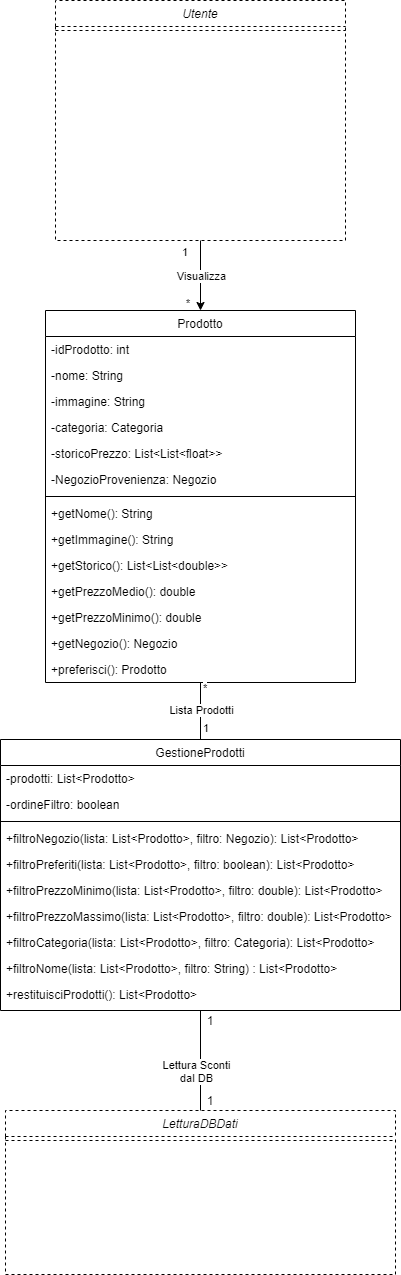

The diagram above was exported from draw.io. Its source (the exported page's mxGraphModel, read from the mxfile embedded in the PNG):
<mxGraphModel dx="2879" dy="1783" grid="1" gridSize="10" guides="1" tooltips="1" connect="1" arrows="1" fold="1" page="1" pageScale="1" pageWidth="1169" pageHeight="827" math="0" shadow="0">
  <root>
    <mxCell id="0" />
    <mxCell id="1" parent="0" />
    <mxCell id="HG3mYx-gKlURyib71wjE-33" value="Prodotto" style="swimlane;fontStyle=0;align=center;verticalAlign=top;childLayout=stackLayout;horizontal=1;startSize=26;horizontalStack=0;resizeParent=1;resizeLast=0;collapsible=1;marginBottom=0;rounded=0;shadow=0;strokeWidth=1;" parent="1" vertex="1">
      <mxGeometry x="-1245" y="-310" width="310" height="372" as="geometry">
        <mxRectangle x="-1070" y="-380" width="170" height="26" as="alternateBounds" />
      </mxGeometry>
    </mxCell>
    <mxCell id="HG3mYx-gKlURyib71wjE-34" value="-idProdotto: int" style="text;align=left;verticalAlign=top;spacingLeft=4;spacingRight=4;overflow=hidden;rotatable=0;points=[[0,0.5],[1,0.5]];portConstraint=eastwest;" parent="HG3mYx-gKlURyib71wjE-33" vertex="1">
      <mxGeometry y="26" width="310" height="26" as="geometry" />
    </mxCell>
    <mxCell id="_ouPSbJb7PHcQ5WB_q2x-1" value="-nome: String" style="text;align=left;verticalAlign=top;spacingLeft=4;spacingRight=4;overflow=hidden;rotatable=0;points=[[0,0.5],[1,0.5]];portConstraint=eastwest;" parent="HG3mYx-gKlURyib71wjE-33" vertex="1">
      <mxGeometry y="52" width="310" height="26" as="geometry" />
    </mxCell>
    <mxCell id="HG3mYx-gKlURyib71wjE-35" value="-immagine: String" style="text;align=left;verticalAlign=top;spacingLeft=4;spacingRight=4;overflow=hidden;rotatable=0;points=[[0,0.5],[1,0.5]];portConstraint=eastwest;" parent="HG3mYx-gKlURyib71wjE-33" vertex="1">
      <mxGeometry y="78" width="310" height="26" as="geometry" />
    </mxCell>
    <mxCell id="HG3mYx-gKlURyib71wjE-36" value="-categoria: Categoria" style="text;align=left;verticalAlign=top;spacingLeft=4;spacingRight=4;overflow=hidden;rotatable=0;points=[[0,0.5],[1,0.5]];portConstraint=eastwest;" parent="HG3mYx-gKlURyib71wjE-33" vertex="1">
      <mxGeometry y="104" width="310" height="26" as="geometry" />
    </mxCell>
    <mxCell id="HG3mYx-gKlURyib71wjE-37" value="-storicoPrezzo: List&lt;List&lt;float&gt;&gt;" style="text;align=left;verticalAlign=top;spacingLeft=4;spacingRight=4;overflow=hidden;rotatable=0;points=[[0,0.5],[1,0.5]];portConstraint=eastwest;" parent="HG3mYx-gKlURyib71wjE-33" vertex="1">
      <mxGeometry y="130" width="310" height="26" as="geometry" />
    </mxCell>
    <mxCell id="DOTSC489dT9wgfNxcdGV-2" value="-NegozioProvenienza: Negozio" style="text;align=left;verticalAlign=top;spacingLeft=4;spacingRight=4;overflow=hidden;rotatable=0;points=[[0,0.5],[1,0.5]];portConstraint=eastwest;" vertex="1" parent="HG3mYx-gKlURyib71wjE-33">
      <mxGeometry y="156" width="310" height="26" as="geometry" />
    </mxCell>
    <mxCell id="HG3mYx-gKlURyib71wjE-38" value="" style="line;html=1;strokeWidth=1;align=left;verticalAlign=middle;spacingTop=-1;spacingLeft=3;spacingRight=3;rotatable=0;labelPosition=right;points=[];portConstraint=eastwest;" parent="HG3mYx-gKlURyib71wjE-33" vertex="1">
      <mxGeometry y="182" width="310" height="8" as="geometry" />
    </mxCell>
    <mxCell id="HG3mYx-gKlURyib71wjE-39" value="+getNome(): String" style="text;align=left;verticalAlign=top;spacingLeft=4;spacingRight=4;overflow=hidden;rotatable=0;points=[[0,0.5],[1,0.5]];portConstraint=eastwest;" parent="HG3mYx-gKlURyib71wjE-33" vertex="1">
      <mxGeometry y="190" width="310" height="26" as="geometry" />
    </mxCell>
    <mxCell id="HG3mYx-gKlURyib71wjE-40" value="+getImmagine(): String" style="text;align=left;verticalAlign=top;spacingLeft=4;spacingRight=4;overflow=hidden;rotatable=0;points=[[0,0.5],[1,0.5]];portConstraint=eastwest;" parent="HG3mYx-gKlURyib71wjE-33" vertex="1">
      <mxGeometry y="216" width="310" height="26" as="geometry" />
    </mxCell>
    <mxCell id="HG3mYx-gKlURyib71wjE-41" value="+getStorico(): List&lt;List&lt;double&gt;&gt;" style="text;align=left;verticalAlign=top;spacingLeft=4;spacingRight=4;overflow=hidden;rotatable=0;points=[[0,0.5],[1,0.5]];portConstraint=eastwest;" parent="HG3mYx-gKlURyib71wjE-33" vertex="1">
      <mxGeometry y="242" width="310" height="26" as="geometry" />
    </mxCell>
    <mxCell id="HG3mYx-gKlURyib71wjE-42" value="+getPrezzoMedio(): double" style="text;align=left;verticalAlign=top;spacingLeft=4;spacingRight=4;overflow=hidden;rotatable=0;points=[[0,0.5],[1,0.5]];portConstraint=eastwest;" parent="HG3mYx-gKlURyib71wjE-33" vertex="1">
      <mxGeometry y="268" width="310" height="26" as="geometry" />
    </mxCell>
    <mxCell id="HG3mYx-gKlURyib71wjE-43" value="+getPrezzoMinimo(): double" style="text;align=left;verticalAlign=top;spacingLeft=4;spacingRight=4;overflow=hidden;rotatable=0;points=[[0,0.5],[1,0.5]];portConstraint=eastwest;" parent="HG3mYx-gKlURyib71wjE-33" vertex="1">
      <mxGeometry y="294" width="310" height="26" as="geometry" />
    </mxCell>
    <mxCell id="DOTSC489dT9wgfNxcdGV-1" value="+getNegozio(): Negozio" style="text;align=left;verticalAlign=top;spacingLeft=4;spacingRight=4;overflow=hidden;rotatable=0;points=[[0,0.5],[1,0.5]];portConstraint=eastwest;" vertex="1" parent="HG3mYx-gKlURyib71wjE-33">
      <mxGeometry y="320" width="310" height="26" as="geometry" />
    </mxCell>
    <mxCell id="HG3mYx-gKlURyib71wjE-44" value="+preferisci(): Prodotto" style="text;align=left;verticalAlign=top;spacingLeft=4;spacingRight=4;overflow=hidden;rotatable=0;points=[[0,0.5],[1,0.5]];portConstraint=eastwest;" parent="HG3mYx-gKlURyib71wjE-33" vertex="1">
      <mxGeometry y="346" width="310" height="26" as="geometry" />
    </mxCell>
    <mxCell id="HG3mYx-gKlURyib71wjE-70" style="edgeStyle=orthogonalEdgeStyle;rounded=0;orthogonalLoop=1;jettySize=auto;html=1;exitX=0.5;exitY=0;exitDx=0;exitDy=0;entryX=0.5;entryY=1;entryDx=0;entryDy=0;endArrow=none;endFill=0;startArrow=none;startFill=0;" parent="1" source="HG3mYx-gKlURyib71wjE-71" target="HG3mYx-gKlURyib71wjE-33" edge="1">
      <mxGeometry relative="1" as="geometry" />
    </mxCell>
    <mxCell id="HG3mYx-gKlURyib71wjE-71" value="GestioneProdotti" style="swimlane;fontStyle=0;align=center;verticalAlign=top;childLayout=stackLayout;horizontal=1;startSize=26;horizontalStack=0;resizeParent=1;resizeLast=0;collapsible=1;marginBottom=0;rounded=0;shadow=0;strokeWidth=1;" parent="1" vertex="1">
      <mxGeometry x="-1290" y="119" width="400" height="271" as="geometry">
        <mxRectangle x="-1290" y="119" width="170" height="26" as="alternateBounds" />
      </mxGeometry>
    </mxCell>
    <mxCell id="HG3mYx-gKlURyib71wjE-72" value="-prodotti: List&lt;Prodotto&gt;" style="text;align=left;verticalAlign=top;spacingLeft=4;spacingRight=4;overflow=hidden;rotatable=0;points=[[0,0.5],[1,0.5]];portConstraint=eastwest;" parent="HG3mYx-gKlURyib71wjE-71" vertex="1">
      <mxGeometry y="26" width="400" height="26" as="geometry" />
    </mxCell>
    <mxCell id="HG3mYx-gKlURyib71wjE-73" value="-ordineFiltro: boolean" style="text;align=left;verticalAlign=top;spacingLeft=4;spacingRight=4;overflow=hidden;rotatable=0;points=[[0,0.5],[1,0.5]];portConstraint=eastwest;" parent="HG3mYx-gKlURyib71wjE-71" vertex="1">
      <mxGeometry y="52" width="400" height="26" as="geometry" />
    </mxCell>
    <mxCell id="HG3mYx-gKlURyib71wjE-74" value="" style="line;html=1;strokeWidth=1;align=left;verticalAlign=middle;spacingTop=-1;spacingLeft=3;spacingRight=3;rotatable=0;labelPosition=right;points=[];portConstraint=eastwest;" parent="HG3mYx-gKlURyib71wjE-71" vertex="1">
      <mxGeometry y="78" width="400" height="8" as="geometry" />
    </mxCell>
    <mxCell id="HG3mYx-gKlURyib71wjE-75" value="+filtroNegozio(lista: List&lt;Prodotto&gt;, filtro: Negozio): List&lt;Prodotto&gt;" style="text;align=left;verticalAlign=top;spacingLeft=4;spacingRight=4;overflow=hidden;rotatable=0;points=[[0,0.5],[1,0.5]];portConstraint=eastwest;" parent="HG3mYx-gKlURyib71wjE-71" vertex="1">
      <mxGeometry y="86" width="400" height="26" as="geometry" />
    </mxCell>
    <mxCell id="HG3mYx-gKlURyib71wjE-76" value="+filtroPreferiti(lista: List&lt;Prodotto&gt;, filtro: boolean): List&lt;Prodotto&gt;" style="text;align=left;verticalAlign=top;spacingLeft=4;spacingRight=4;overflow=hidden;rotatable=0;points=[[0,0.5],[1,0.5]];portConstraint=eastwest;" parent="HG3mYx-gKlURyib71wjE-71" vertex="1">
      <mxGeometry y="112" width="400" height="26" as="geometry" />
    </mxCell>
    <mxCell id="HG3mYx-gKlURyib71wjE-77" value="+filtroPrezzoMinimo(lista: List&lt;Prodotto&gt;, filtro: double): List&lt;Prodotto&gt;" style="text;align=left;verticalAlign=top;spacingLeft=4;spacingRight=4;overflow=hidden;rotatable=0;points=[[0,0.5],[1,0.5]];portConstraint=eastwest;" parent="HG3mYx-gKlURyib71wjE-71" vertex="1">
      <mxGeometry y="138" width="400" height="26" as="geometry" />
    </mxCell>
    <mxCell id="HG3mYx-gKlURyib71wjE-78" value="+filtroPrezzoMassimo(lista: List&lt;Prodotto&gt;, filtro: double): List&lt;Prodotto&gt;" style="text;align=left;verticalAlign=top;spacingLeft=4;spacingRight=4;overflow=hidden;rotatable=0;points=[[0,0.5],[1,0.5]];portConstraint=eastwest;" parent="HG3mYx-gKlURyib71wjE-71" vertex="1">
      <mxGeometry y="164" width="400" height="26" as="geometry" />
    </mxCell>
    <mxCell id="HG3mYx-gKlURyib71wjE-79" value="+filtroCategoria(lista: List&lt;Prodotto&gt;, filtro: Categoria): List&lt;Prodotto&gt;" style="text;align=left;verticalAlign=top;spacingLeft=4;spacingRight=4;overflow=hidden;rotatable=0;points=[[0,0.5],[1,0.5]];portConstraint=eastwest;" parent="HG3mYx-gKlURyib71wjE-71" vertex="1">
      <mxGeometry y="190" width="400" height="26" as="geometry" />
    </mxCell>
    <mxCell id="HG3mYx-gKlURyib71wjE-80" value="+filtroNome(lista: List&lt;Prodotto&gt;, filtro: String) : List&lt;Prodotto&gt;" style="text;align=left;verticalAlign=top;spacingLeft=4;spacingRight=4;overflow=hidden;rotatable=0;points=[[0,0.5],[1,0.5]];portConstraint=eastwest;" parent="HG3mYx-gKlURyib71wjE-71" vertex="1">
      <mxGeometry y="216" width="400" height="26" as="geometry" />
    </mxCell>
    <mxCell id="HG3mYx-gKlURyib71wjE-81" value="+restituisciProdotti(): List&lt;Prodotto&gt;" style="text;align=left;verticalAlign=top;spacingLeft=4;spacingRight=4;overflow=hidden;rotatable=0;points=[[0,0.5],[1,0.5]];portConstraint=eastwest;" parent="HG3mYx-gKlURyib71wjE-71" vertex="1">
      <mxGeometry y="242" width="400" height="26" as="geometry" />
    </mxCell>
    <mxCell id="HG3mYx-gKlURyib71wjE-86" value="Utente" style="swimlane;fontStyle=2;align=center;verticalAlign=top;childLayout=stackLayout;horizontal=1;startSize=26;horizontalStack=0;resizeParent=1;resizeLast=0;collapsible=1;marginBottom=0;rounded=0;shadow=0;strokeWidth=1;dashed=1;" parent="1" vertex="1">
      <mxGeometry x="-1235" y="-620" width="290" height="240" as="geometry">
        <mxRectangle x="960" y="120" width="160" height="26" as="alternateBounds" />
      </mxGeometry>
    </mxCell>
    <mxCell id="HG3mYx-gKlURyib71wjE-96" value="" style="line;html=1;strokeWidth=1;align=left;verticalAlign=middle;spacingTop=-1;spacingLeft=3;spacingRight=3;rotatable=0;labelPosition=right;points=[];portConstraint=eastwest;dashed=1;" parent="HG3mYx-gKlURyib71wjE-86" vertex="1">
      <mxGeometry y="26" width="290" height="8" as="geometry" />
    </mxCell>
    <mxCell id="HG3mYx-gKlURyib71wjE-269" value="LetturaDBDati" style="swimlane;fontStyle=2;align=center;verticalAlign=top;childLayout=stackLayout;horizontal=1;startSize=26;horizontalStack=0;resizeParent=1;resizeLast=0;collapsible=1;marginBottom=0;rounded=0;shadow=0;strokeWidth=1;dashed=1;" parent="1" vertex="1">
      <mxGeometry x="-1285" y="490" width="390" height="164" as="geometry">
        <mxRectangle x="-140" y="400" width="160" height="26" as="alternateBounds" />
      </mxGeometry>
    </mxCell>
    <mxCell id="HG3mYx-gKlURyib71wjE-270" value="" style="line;html=1;strokeWidth=1;align=left;verticalAlign=middle;spacingTop=-1;spacingLeft=3;spacingRight=3;rotatable=0;labelPosition=right;points=[];portConstraint=eastwest;dashed=1;" parent="HG3mYx-gKlURyib71wjE-269" vertex="1">
      <mxGeometry y="26" width="390" height="8" as="geometry" />
    </mxCell>
    <mxCell id="HG3mYx-gKlURyib71wjE-300" value="Lista Prodotti" style="edgeLabel;resizable=0;html=1;align=center;verticalAlign=middle;" parent="1" connectable="0" vertex="1">
      <mxGeometry x="-1100" y="89.99571428571423" as="geometry">
        <mxPoint x="10" y="-1" as="offset" />
      </mxGeometry>
    </mxCell>
    <mxCell id="HG3mYx-gKlURyib71wjE-301" value="*" style="edgeLabel;resizable=0;html=1;align=left;verticalAlign=bottom;" parent="1" connectable="0" vertex="1">
      <mxGeometry x="-840" y="-50" as="geometry">
        <mxPoint x="-249" y="126" as="offset" />
      </mxGeometry>
    </mxCell>
    <mxCell id="HG3mYx-gKlURyib71wjE-302" value="1" style="edgeLabel;resizable=0;html=1;align=left;verticalAlign=bottom;" parent="1" connectable="0" vertex="1">
      <mxGeometry x="-840" y="-10" as="geometry">
        <mxPoint x="-249" y="126" as="offset" />
      </mxGeometry>
    </mxCell>
    <mxCell id="HG3mYx-gKlURyib71wjE-303" style="edgeStyle=orthogonalEdgeStyle;rounded=0;orthogonalLoop=1;jettySize=auto;html=1;startArrow=none;startFill=0;endArrow=none;endFill=0;entryX=0.5;entryY=1;entryDx=0;entryDy=0;exitX=0.5;exitY=0;exitDx=0;exitDy=0;" parent="1" source="HG3mYx-gKlURyib71wjE-269" target="HG3mYx-gKlURyib71wjE-71" edge="1">
      <mxGeometry relative="1" as="geometry">
        <mxPoint x="-1090" y="440" as="sourcePoint" />
        <mxPoint x="-950" y="290" as="targetPoint" />
        <Array as="points" />
      </mxGeometry>
    </mxCell>
    <mxCell id="HG3mYx-gKlURyib71wjE-304" value="Lettura Sconti&lt;br&gt;dal DB" style="edgeLabel;resizable=0;html=1;align=center;verticalAlign=middle;" parent="1" connectable="0" vertex="1">
      <mxGeometry x="-1050.0000007812464" y="-140.0003124985351" as="geometry">
        <mxPoint x="-45" y="590" as="offset" />
      </mxGeometry>
    </mxCell>
    <mxCell id="HG3mYx-gKlURyib71wjE-305" value="1" style="text;html=1;strokeColor=none;fillColor=none;align=center;verticalAlign=middle;whiteSpace=wrap;rounded=0;" parent="1" vertex="1">
      <mxGeometry x="-1100" y="470" width="40" height="20" as="geometry" />
    </mxCell>
    <mxCell id="HG3mYx-gKlURyib71wjE-306" value="" style="endArrow=classic;html=1;edgeStyle=orthogonalEdgeStyle;rounded=0;exitX=0.5;exitY=1;exitDx=0;exitDy=0;" parent="1" edge="1" source="HG3mYx-gKlURyib71wjE-86">
      <mxGeometry relative="1" as="geometry">
        <mxPoint x="-1090" y="-350" as="sourcePoint" />
        <mxPoint x="-1090" y="-310" as="targetPoint" />
        <Array as="points" />
      </mxGeometry>
    </mxCell>
    <mxCell id="HG3mYx-gKlURyib71wjE-307" value="Visualizza" style="edgeLabel;resizable=0;html=1;align=center;verticalAlign=middle;" parent="HG3mYx-gKlURyib71wjE-306" connectable="0" vertex="1">
      <mxGeometry relative="1" as="geometry" />
    </mxCell>
    <mxCell id="HG3mYx-gKlURyib71wjE-308" value="1" style="edgeLabel;resizable=0;html=1;align=left;verticalAlign=bottom;" parent="HG3mYx-gKlURyib71wjE-306" connectable="0" vertex="1">
      <mxGeometry x="-1" relative="1" as="geometry">
        <mxPoint x="-20" y="20" as="offset" />
      </mxGeometry>
    </mxCell>
    <mxCell id="HG3mYx-gKlURyib71wjE-309" value="*" style="edgeLabel;resizable=0;html=1;align=right;verticalAlign=bottom;" parent="HG3mYx-gKlURyib71wjE-306" connectable="0" vertex="1">
      <mxGeometry x="1" relative="1" as="geometry">
        <mxPoint x="-10" as="offset" />
      </mxGeometry>
    </mxCell>
    <mxCell id="HG3mYx-gKlURyib71wjE-352" value="1" style="text;html=1;strokeColor=none;fillColor=none;align=center;verticalAlign=middle;whiteSpace=wrap;rounded=0;" parent="1" vertex="1">
      <mxGeometry x="-1100" y="390" width="40" height="20" as="geometry" />
    </mxCell>
  </root>
</mxGraphModel>